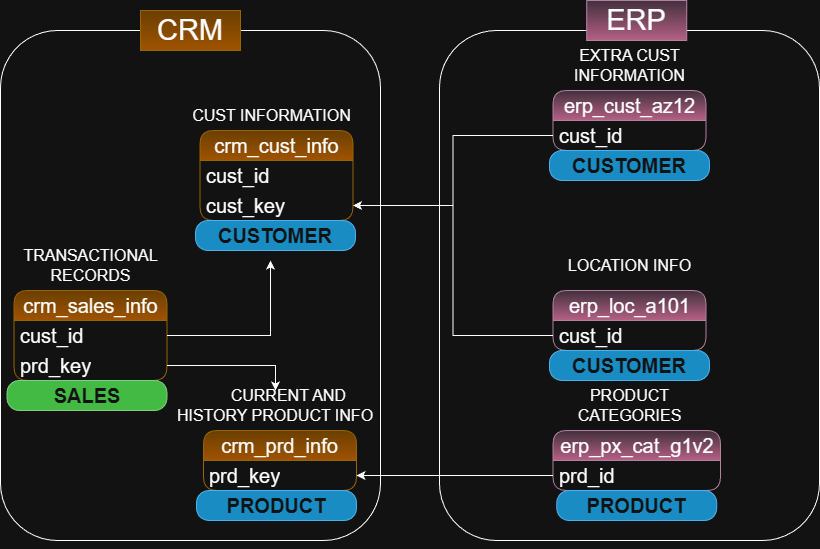

The diagram above was exported from draw.io. Its source (the exported page's mxGraphModel, read from the mxfile embedded in the PNG):
<mxGraphModel dx="1042" dy="1667" grid="1" gridSize="10" guides="1" tooltips="1" connect="1" arrows="1" fold="1" page="1" pageScale="1" pageWidth="850" pageHeight="1100" math="0" shadow="0">
  <root>
    <mxCell id="0" />
    <mxCell id="1" parent="0" />
    <mxCell id="63lDY7YEzY4zn-wUjJzi-36" parent="1" style="rounded=1;whiteSpace=wrap;html=1;fillColor=none;" value="" vertex="1">
      <mxGeometry height="510" width="380" x="10" y="-30" as="geometry" />
    </mxCell>
    <mxCell id="63lDY7YEzY4zn-wUjJzi-1" parent="1" style="swimlane;fontStyle=0;childLayout=stackLayout;horizontal=1;startSize=30;horizontalStack=0;resizeParent=1;resizeParentMax=0;resizeLast=0;collapsible=1;marginBottom=0;whiteSpace=wrap;html=1;rounded=1;fillColor=#ffcd28;strokeColor=#d79b00;gradientColor=#ffa500;fontSize=20;spacingTop=0;" value="crm_cust_info" vertex="1">
      <mxGeometry height="90" width="153" x="209.5" y="70" as="geometry" />
    </mxCell>
    <mxCell id="63lDY7YEzY4zn-wUjJzi-2" parent="63lDY7YEzY4zn-wUjJzi-1" style="text;strokeColor=none;fillColor=none;align=left;verticalAlign=middle;spacingLeft=4;spacingRight=4;overflow=hidden;points=[[0,0.5],[1,0.5]];portConstraint=eastwest;rotatable=0;whiteSpace=wrap;html=1;fontSize=20;spacingTop=0;" value="cust_id" vertex="1">
      <mxGeometry height="30" width="153" y="30" as="geometry" />
    </mxCell>
    <mxCell id="63lDY7YEzY4zn-wUjJzi-25" parent="63lDY7YEzY4zn-wUjJzi-1" style="text;strokeColor=none;fillColor=none;align=left;verticalAlign=middle;spacingLeft=4;spacingRight=4;overflow=hidden;points=[[0,0.5],[1,0.5]];portConstraint=eastwest;rotatable=0;whiteSpace=wrap;html=1;fontSize=20;spacingTop=0;" value="cust_key" vertex="1">
      <mxGeometry height="30" width="153" y="60" as="geometry" />
    </mxCell>
    <mxCell id="63lDY7YEzY4zn-wUjJzi-7" parent="1" style="text;html=1;whiteSpace=wrap;strokeColor=none;fillColor=none;align=center;verticalAlign=middle;rounded=0;" value="&lt;font style=&quot;font-size: 16px;&quot;&gt;CUST INFORMATION&lt;/font&gt;" vertex="1">
      <mxGeometry height="30" width="169" x="197" y="40" as="geometry" />
    </mxCell>
    <mxCell id="63lDY7YEzY4zn-wUjJzi-9" parent="1" style="swimlane;fontStyle=0;childLayout=stackLayout;horizontal=1;startSize=30;horizontalStack=0;resizeParent=1;resizeParentMax=0;resizeLast=0;collapsible=1;marginBottom=0;whiteSpace=wrap;html=1;rounded=1;fillColor=#ffcd28;strokeColor=#d79b00;gradientColor=#ffa500;fontSize=20;spacingTop=0;" value="crm_prd_info" vertex="1">
      <mxGeometry height="60" width="153" x="213" y="370" as="geometry" />
    </mxCell>
    <mxCell id="63lDY7YEzY4zn-wUjJzi-10" parent="63lDY7YEzY4zn-wUjJzi-9" style="text;strokeColor=none;fillColor=none;align=left;verticalAlign=middle;spacingLeft=4;spacingRight=4;overflow=hidden;points=[[0,0.5],[1,0.5]];portConstraint=eastwest;rotatable=0;whiteSpace=wrap;html=1;fontSize=20;spacingTop=0;" value="prd_key" vertex="1">
      <mxGeometry height="30" width="153" y="30" as="geometry" />
    </mxCell>
    <mxCell id="63lDY7YEzY4zn-wUjJzi-11" parent="1" style="text;html=1;whiteSpace=wrap;strokeColor=none;fillColor=none;align=center;verticalAlign=middle;rounded=0;" value="&lt;font style=&quot;font-size: 16px;&quot;&gt;&lt;span style=&quot;white-space: pre;&quot;&gt;&#09;&lt;/span&gt;CURRENT AND HISTORY PRODUCT INFO&lt;/font&gt;" vertex="1">
      <mxGeometry height="30" width="210" x="180" y="330" as="geometry" />
    </mxCell>
    <mxCell id="63lDY7YEzY4zn-wUjJzi-15" parent="1" style="swimlane;fontStyle=0;childLayout=stackLayout;horizontal=1;startSize=30;horizontalStack=0;resizeParent=1;resizeParentMax=0;resizeLast=0;collapsible=1;marginBottom=0;whiteSpace=wrap;html=1;rounded=1;fillColor=#ffcd28;strokeColor=#d79b00;gradientColor=#ffa500;fontSize=20;spacingTop=0;" value="crm_sales_info" vertex="1">
      <mxGeometry height="90" width="153" x="23.5" y="230" as="geometry" />
    </mxCell>
    <mxCell id="63lDY7YEzY4zn-wUjJzi-21" edge="1" parent="63lDY7YEzY4zn-wUjJzi-15" source="63lDY7YEzY4zn-wUjJzi-16" style="edgeStyle=orthogonalEdgeStyle;rounded=0;orthogonalLoop=1;jettySize=auto;html=1;exitX=1;exitY=0.5;exitDx=0;exitDy=0;">
      <mxGeometry relative="1" as="geometry">
        <mxPoint x="256.5" y="-30" as="targetPoint" />
      </mxGeometry>
    </mxCell>
    <mxCell id="63lDY7YEzY4zn-wUjJzi-16" parent="63lDY7YEzY4zn-wUjJzi-15" style="text;strokeColor=none;fillColor=none;align=left;verticalAlign=middle;spacingLeft=4;spacingRight=4;overflow=hidden;points=[[0,0.5],[1,0.5]];portConstraint=eastwest;rotatable=0;whiteSpace=wrap;html=1;fontSize=20;spacingTop=0;" value="cust_id" vertex="1">
      <mxGeometry height="30" width="153" y="30" as="geometry" />
    </mxCell>
    <mxCell id="63lDY7YEzY4zn-wUjJzi-18" parent="63lDY7YEzY4zn-wUjJzi-15" style="text;strokeColor=none;fillColor=none;align=left;verticalAlign=middle;spacingLeft=4;spacingRight=4;overflow=hidden;points=[[0,0.5],[1,0.5]];portConstraint=eastwest;rotatable=0;whiteSpace=wrap;html=1;fontSize=20;spacingTop=0;" value="prd_key" vertex="1">
      <mxGeometry height="30" width="153" y="60" as="geometry" />
    </mxCell>
    <mxCell id="63lDY7YEzY4zn-wUjJzi-17" parent="1" style="text;html=1;whiteSpace=wrap;strokeColor=none;fillColor=none;align=center;verticalAlign=middle;rounded=0;" value="&lt;span style=&quot;font-size: 16px;&quot;&gt;TRANSACTIONAL RECORDS&lt;/span&gt;" vertex="1">
      <mxGeometry height="30" width="169" x="15.5" y="190" as="geometry" />
    </mxCell>
    <mxCell id="63lDY7YEzY4zn-wUjJzi-20" edge="1" parent="1" source="63lDY7YEzY4zn-wUjJzi-18" style="edgeStyle=orthogonalEdgeStyle;rounded=0;orthogonalLoop=1;jettySize=auto;html=1;exitX=1;exitY=0.5;exitDx=0;exitDy=0;" target="63lDY7YEzY4zn-wUjJzi-11">
      <mxGeometry relative="1" as="geometry" />
    </mxCell>
    <mxCell id="63lDY7YEzY4zn-wUjJzi-22" parent="1" style="swimlane;fontStyle=0;childLayout=stackLayout;horizontal=1;startSize=30;horizontalStack=0;resizeParent=1;resizeParentMax=0;resizeLast=0;collapsible=1;marginBottom=0;whiteSpace=wrap;html=1;rounded=1;fillColor=#e6d0de;strokeColor=#996185;gradientColor=#d5739d;fontSize=20;spacingTop=0;" value="erp_cust_az12" vertex="1">
      <mxGeometry height="60" width="153" x="562.5" y="30" as="geometry" />
    </mxCell>
    <mxCell id="63lDY7YEzY4zn-wUjJzi-23" parent="63lDY7YEzY4zn-wUjJzi-22" style="text;strokeColor=none;fillColor=none;align=left;verticalAlign=middle;spacingLeft=4;spacingRight=4;overflow=hidden;points=[[0,0.5],[1,0.5]];portConstraint=eastwest;rotatable=0;whiteSpace=wrap;html=1;fontSize=20;spacingTop=0;" value="cust_id" vertex="1">
      <mxGeometry height="30" width="153" y="30" as="geometry" />
    </mxCell>
    <mxCell id="63lDY7YEzY4zn-wUjJzi-24" parent="1" style="text;html=1;whiteSpace=wrap;strokeColor=none;fillColor=none;align=center;verticalAlign=middle;rounded=0;" value="&lt;font style=&quot;font-size: 16px;&quot;&gt;EXTRA CUST INFORMATION&lt;/font&gt;" vertex="1">
      <mxGeometry height="30" width="169" x="554.5" y="-10" as="geometry" />
    </mxCell>
    <mxCell id="63lDY7YEzY4zn-wUjJzi-26" edge="1" parent="1" source="63lDY7YEzY4zn-wUjJzi-23" style="edgeStyle=orthogonalEdgeStyle;rounded=0;orthogonalLoop=1;jettySize=auto;html=1;entryX=1;entryY=0.5;entryDx=0;entryDy=0;" target="63lDY7YEzY4zn-wUjJzi-25">
      <mxGeometry relative="1" as="geometry" />
    </mxCell>
    <mxCell id="63lDY7YEzY4zn-wUjJzi-27" parent="1" style="swimlane;fontStyle=0;childLayout=stackLayout;horizontal=1;startSize=30;horizontalStack=0;resizeParent=1;resizeParentMax=0;resizeLast=0;collapsible=1;marginBottom=0;whiteSpace=wrap;html=1;rounded=1;fillColor=#e6d0de;strokeColor=#996185;gradientColor=#d5739d;fontSize=20;spacingTop=0;" value="erp_loc_a101" vertex="1">
      <mxGeometry height="60" width="153" x="562.5" y="230" as="geometry" />
    </mxCell>
    <mxCell id="63lDY7YEzY4zn-wUjJzi-28" parent="63lDY7YEzY4zn-wUjJzi-27" style="text;strokeColor=none;fillColor=none;align=left;verticalAlign=middle;spacingLeft=4;spacingRight=4;overflow=hidden;points=[[0,0.5],[1,0.5]];portConstraint=eastwest;rotatable=0;whiteSpace=wrap;html=1;fontSize=20;spacingTop=0;" value="cust_id" vertex="1">
      <mxGeometry height="30" width="153" y="30" as="geometry" />
    </mxCell>
    <mxCell id="63lDY7YEzY4zn-wUjJzi-29" parent="1" style="text;html=1;whiteSpace=wrap;strokeColor=none;fillColor=none;align=center;verticalAlign=middle;rounded=0;" value="&lt;span style=&quot;font-size: 16px;&quot;&gt;LOCATION INFO&lt;/span&gt;" vertex="1">
      <mxGeometry height="30" width="169" x="554.5" y="190" as="geometry" />
    </mxCell>
    <mxCell id="63lDY7YEzY4zn-wUjJzi-30" edge="1" parent="1" source="63lDY7YEzY4zn-wUjJzi-28" style="edgeStyle=orthogonalEdgeStyle;rounded=0;orthogonalLoop=1;jettySize=auto;html=1;exitX=0;exitY=0.5;exitDx=0;exitDy=0;entryX=1;entryY=0.5;entryDx=0;entryDy=0;" target="63lDY7YEzY4zn-wUjJzi-25">
      <mxGeometry relative="1" as="geometry" />
    </mxCell>
    <mxCell id="63lDY7YEzY4zn-wUjJzi-31" parent="1" style="swimlane;fontStyle=0;childLayout=stackLayout;horizontal=1;startSize=30;horizontalStack=0;resizeParent=1;resizeParentMax=0;resizeLast=0;collapsible=1;marginBottom=0;whiteSpace=wrap;html=1;rounded=1;fillColor=#e6d0de;strokeColor=#996185;gradientColor=#d5739d;fontSize=20;spacingTop=0;" value="erp_px_cat_g1v2" vertex="1">
      <mxGeometry height="60" width="167.5" x="562.5" y="370" as="geometry" />
    </mxCell>
    <mxCell id="63lDY7YEzY4zn-wUjJzi-34" parent="63lDY7YEzY4zn-wUjJzi-31" style="text;strokeColor=none;fillColor=none;align=left;verticalAlign=middle;spacingLeft=4;spacingRight=4;overflow=hidden;points=[[0,0.5],[1,0.5]];portConstraint=eastwest;rotatable=0;whiteSpace=wrap;html=1;fontSize=20;spacingTop=0;" value="prd_id" vertex="1">
      <mxGeometry height="30" width="167.5" y="30" as="geometry" />
    </mxCell>
    <mxCell id="63lDY7YEzY4zn-wUjJzi-33" parent="1" style="text;html=1;whiteSpace=wrap;strokeColor=none;fillColor=none;align=center;verticalAlign=middle;rounded=0;" value="&lt;span style=&quot;font-size: 16px;&quot;&gt;PRODUCT CATEGORIES&lt;/span&gt;" vertex="1">
      <mxGeometry height="30" width="169" x="554.5" y="330" as="geometry" />
    </mxCell>
    <mxCell id="63lDY7YEzY4zn-wUjJzi-35" edge="1" parent="1" source="63lDY7YEzY4zn-wUjJzi-34" style="edgeStyle=orthogonalEdgeStyle;rounded=0;orthogonalLoop=1;jettySize=auto;html=1;exitX=0;exitY=0.5;exitDx=0;exitDy=0;entryX=1;entryY=0.5;entryDx=0;entryDy=0;" target="63lDY7YEzY4zn-wUjJzi-10">
      <mxGeometry relative="1" as="geometry" />
    </mxCell>
    <mxCell id="63lDY7YEzY4zn-wUjJzi-37" edge="1" parent="1" source="63lDY7YEzY4zn-wUjJzi-36" style="edgeStyle=orthogonalEdgeStyle;rounded=0;orthogonalLoop=1;jettySize=auto;html=1;exitX=0.5;exitY=1;exitDx=0;exitDy=0;" target="63lDY7YEzY4zn-wUjJzi-36">
      <mxGeometry relative="1" as="geometry" />
    </mxCell>
    <mxCell id="63lDY7YEzY4zn-wUjJzi-39" parent="1" style="rounded=1;whiteSpace=wrap;html=1;fillColor=none;" value="" vertex="1">
      <mxGeometry height="510" width="380" x="449" y="-30" as="geometry" />
    </mxCell>
    <mxCell id="63lDY7YEzY4zn-wUjJzi-40" parent="1" style="text;html=1;whiteSpace=wrap;strokeColor=#d79b00;fillColor=#ffcd28;align=center;verticalAlign=middle;rounded=0;gradientColor=#ffa500;fontSize=29;" value="CRM" vertex="1">
      <mxGeometry height="40" width="100" x="150" y="-50" as="geometry" />
    </mxCell>
    <mxCell id="63lDY7YEzY4zn-wUjJzi-41" parent="1" style="text;html=1;whiteSpace=wrap;strokeColor=#996185;fillColor=#e6d0de;align=center;verticalAlign=middle;rounded=0;gradientColor=#d5739d;fontSize=29;" value="ERP" vertex="1">
      <mxGeometry height="40" width="100" x="596.25" y="-60" as="geometry" />
    </mxCell>
    <mxCell id="7LVYCIpfH1zZhTF8U1Xs-6" parent="1" style="rounded=1;align=center;fillColor=#1ba1e2;strokeColor=#006EAF;html=1;whiteSpace=wrap;fontColor=#ffffff;fontSize=20;fontStyle=1;arcSize=41;" value="&lt;font&gt;PRODUCT&lt;/font&gt;" vertex="1">
      <mxGeometry height="30" width="160" x="566.25" y="430" as="geometry" />
    </mxCell>
    <mxCell id="7LVYCIpfH1zZhTF8U1Xs-7" parent="1" style="rounded=1;align=center;fillColor=#1ba1e2;strokeColor=#006EAF;html=1;whiteSpace=wrap;fontColor=#ffffff;fontSize=20;fontStyle=1;arcSize=41;" value="&lt;font&gt;PRODUCT&lt;/font&gt;" vertex="1">
      <mxGeometry height="30" width="160" x="206" y="430" as="geometry" />
    </mxCell>
    <mxCell id="7LVYCIpfH1zZhTF8U1Xs-8" parent="1" style="rounded=1;align=center;fillColor=#1ba1e2;strokeColor=#006EAF;html=1;whiteSpace=wrap;fontColor=#ffffff;fontSize=20;fontStyle=1;arcSize=41;" value="CUSTOMER" vertex="1">
      <mxGeometry height="30" width="160" x="559" y="290" as="geometry" />
    </mxCell>
    <mxCell id="7LVYCIpfH1zZhTF8U1Xs-9" parent="1" style="rounded=1;align=center;fillColor=#1ba1e2;strokeColor=#006EAF;html=1;whiteSpace=wrap;fontColor=#ffffff;fontSize=20;fontStyle=1;arcSize=41;" value="CUSTOMER" vertex="1">
      <mxGeometry height="30" width="160" x="559" y="90" as="geometry" />
    </mxCell>
    <mxCell id="7LVYCIpfH1zZhTF8U1Xs-10" parent="1" style="rounded=1;align=center;fillColor=#1ba1e2;strokeColor=#006EAF;html=1;whiteSpace=wrap;fontColor=#ffffff;fontSize=20;fontStyle=1;arcSize=41;" value="CUSTOMER" vertex="1">
      <mxGeometry height="30" width="160" x="205" y="160" as="geometry" />
    </mxCell>
    <mxCell id="7LVYCIpfH1zZhTF8U1Xs-21" parent="1" style="rounded=1;align=center;fillColor=#008a00;strokeColor=#005700;html=1;whiteSpace=wrap;fontColor=#ffffff;fontSize=20;fontStyle=1;arcSize=41;" value="SALES" vertex="1">
      <mxGeometry height="30" width="160" x="16.5" y="320" as="geometry" />
    </mxCell>
  </root>
</mxGraphModel>